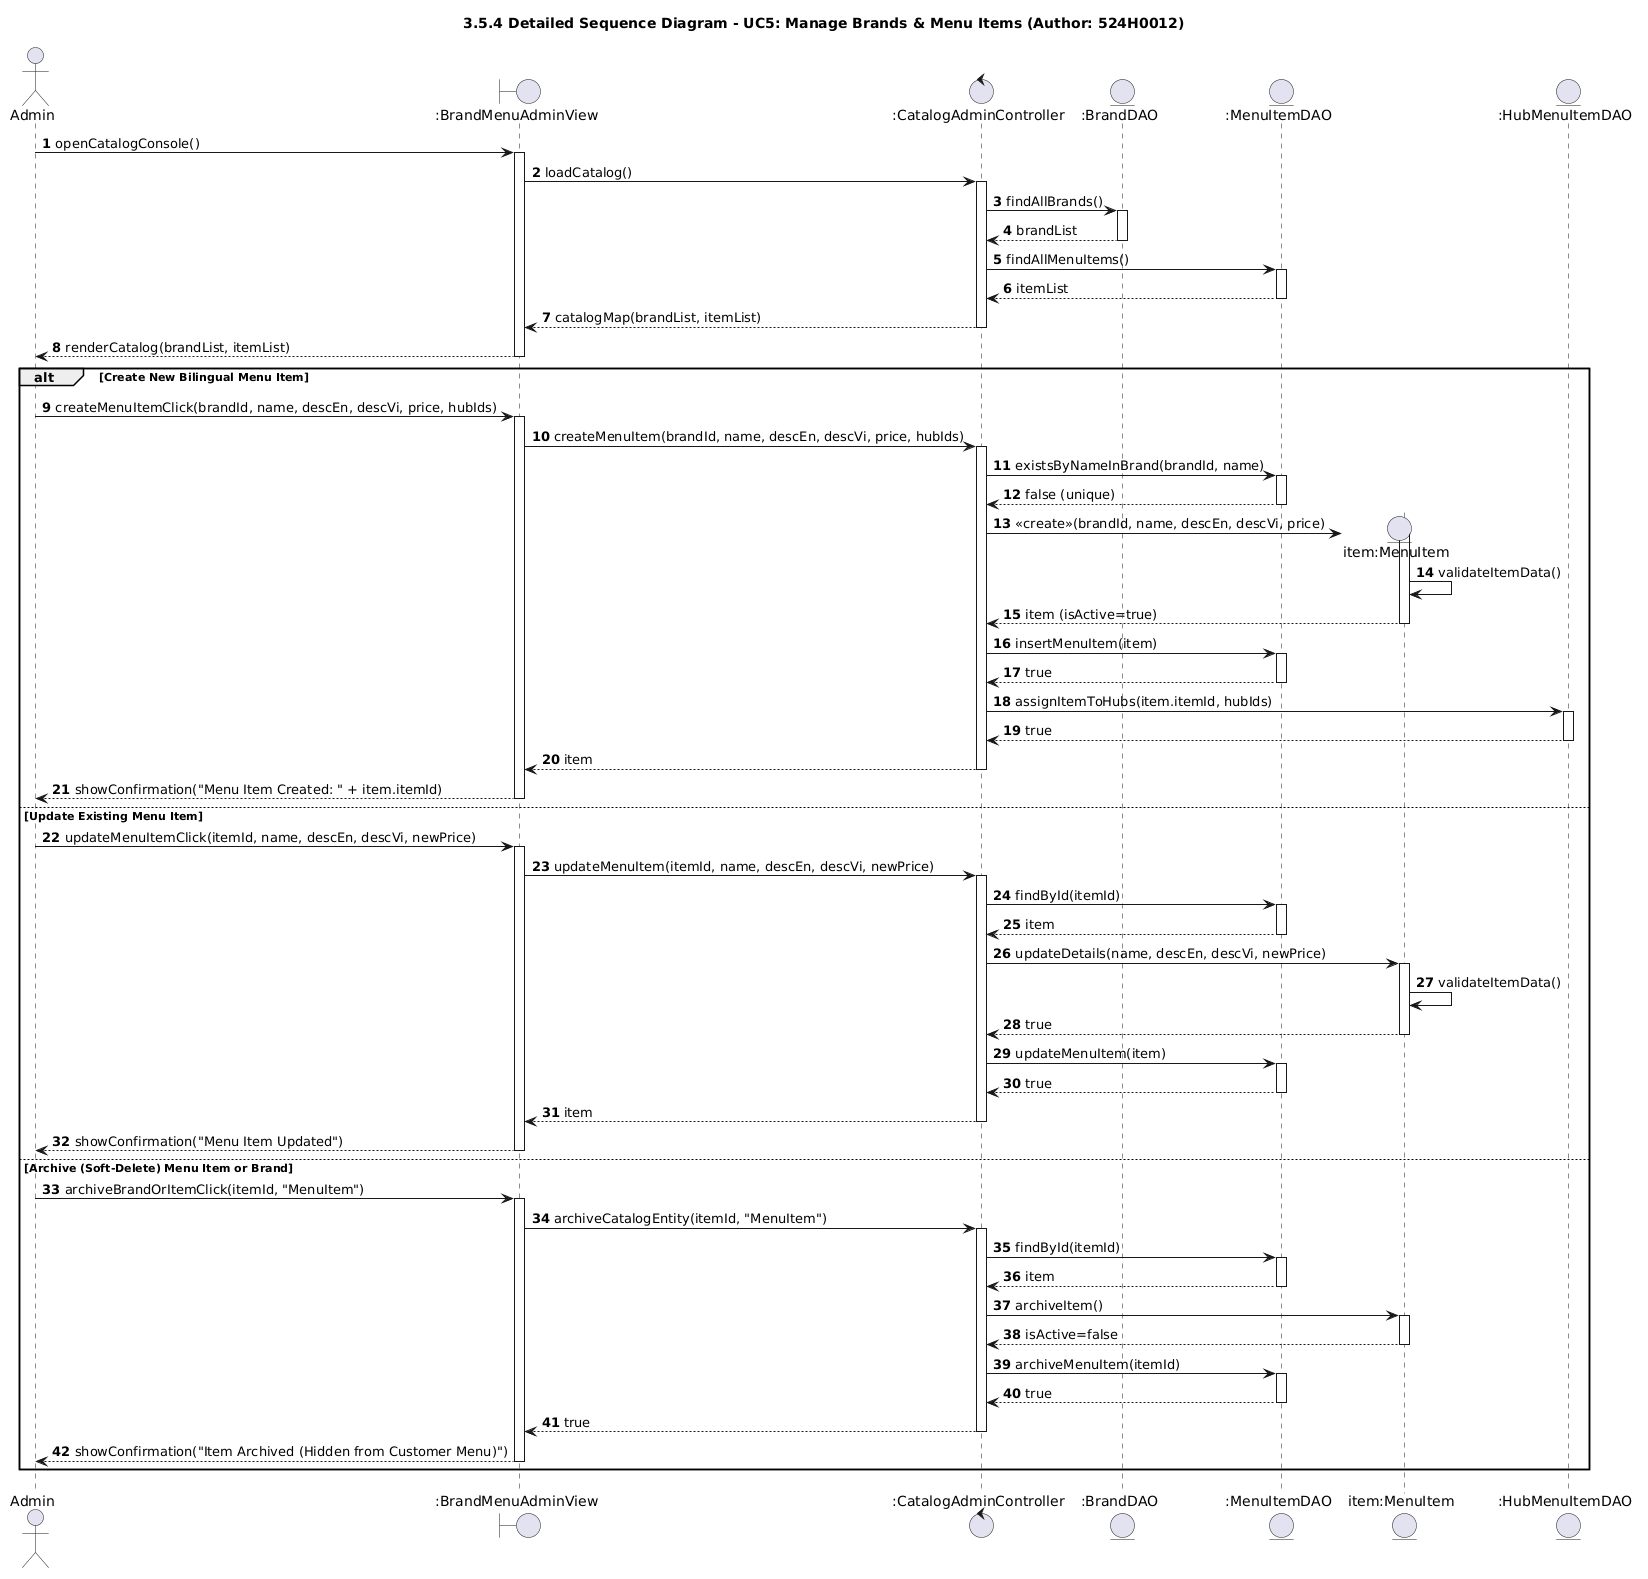

The diagram above was rendered by PlantUML. Its source (embedded in the PNG):
@startuml
skinparam shadowing false
autonumber
title 3.5.4 Detailed Sequence Diagram - UC5: Manage Brands & Menu Items (Author: 524H0012)

actor "Admin" as Adm
boundary ":BrandMenuAdminView" as View
control ":CatalogAdminController" as Ctrl
entity ":BrandDAO" as BDAO
entity ":MenuItemDAO" as MDAO
entity "item:MenuItem" as DomItem
entity ":HubMenuItemDAO" as HMDAO

Adm -> View : openCatalogConsole()
activate View
View -> Ctrl : loadCatalog()
activate Ctrl
Ctrl -> BDAO : findAllBrands()
activate BDAO
BDAO --> Ctrl : brandList
deactivate BDAO
Ctrl -> MDAO : findAllMenuItems()
activate MDAO
MDAO --> Ctrl : itemList
deactivate MDAO
Ctrl --> View : catalogMap(brandList, itemList)
deactivate Ctrl
View --> Adm : renderCatalog(brandList, itemList)
deactivate View

alt Create New Bilingual Menu Item
    Adm -> View : createMenuItemClick(brandId, name, descEn, descVi, price, hubIds)
    activate View
    View -> Ctrl : createMenuItem(brandId, name, descEn, descVi, price, hubIds)
    activate Ctrl
    Ctrl -> MDAO : existsByNameInBrand(brandId, name)
    activate MDAO
    MDAO --> Ctrl : false (unique)
    deactivate MDAO

    create DomItem
    Ctrl -> DomItem : <<create>>(brandId, name, descEn, descVi, price)
    activate DomItem
    DomItem -> DomItem : validateItemData()
    DomItem --> Ctrl : item (isActive=true)
    deactivate DomItem

    Ctrl -> MDAO : insertMenuItem(item)
    activate MDAO
    MDAO --> Ctrl : true
    deactivate MDAO

    Ctrl -> HMDAO : assignItemToHubs(item.itemId, hubIds)
    activate HMDAO
    HMDAO --> Ctrl : true
    deactivate HMDAO
    Ctrl --> View : item
    deactivate Ctrl
    View --> Adm : showConfirmation("Menu Item Created: " + item.itemId)
    deactivate View

else Update Existing Menu Item
    Adm -> View : updateMenuItemClick(itemId, name, descEn, descVi, newPrice)
    activate View
    View -> Ctrl : updateMenuItem(itemId, name, descEn, descVi, newPrice)
    activate Ctrl
    Ctrl -> MDAO : findById(itemId)
    activate MDAO
    MDAO --> Ctrl : item
    deactivate MDAO
    Ctrl -> DomItem : updateDetails(name, descEn, descVi, newPrice)
    activate DomItem
    DomItem -> DomItem : validateItemData()
    DomItem --> Ctrl : true
    deactivate DomItem
    Ctrl -> MDAO : updateMenuItem(item)
    activate MDAO
    MDAO --> Ctrl : true
    deactivate MDAO
    Ctrl --> View : item
    deactivate Ctrl
    View --> Adm : showConfirmation("Menu Item Updated")
    deactivate View

else Archive (Soft-Delete) Menu Item or Brand
    Adm -> View : archiveBrandOrItemClick(itemId, "MenuItem")
    activate View
    View -> Ctrl : archiveCatalogEntity(itemId, "MenuItem")
    activate Ctrl
    Ctrl -> MDAO : findById(itemId)
    activate MDAO
    MDAO --> Ctrl : item
    deactivate MDAO
    Ctrl -> DomItem : archiveItem()
    activate DomItem
    DomItem --> Ctrl : isActive=false
    deactivate DomItem
    Ctrl -> MDAO : archiveMenuItem(itemId)
    activate MDAO
    MDAO --> Ctrl : true
    deactivate MDAO
    Ctrl --> View : true
    deactivate Ctrl
    View --> Adm : showConfirmation("Item Archived (Hidden from Customer Menu)")
    deactivate View
end
@enduml